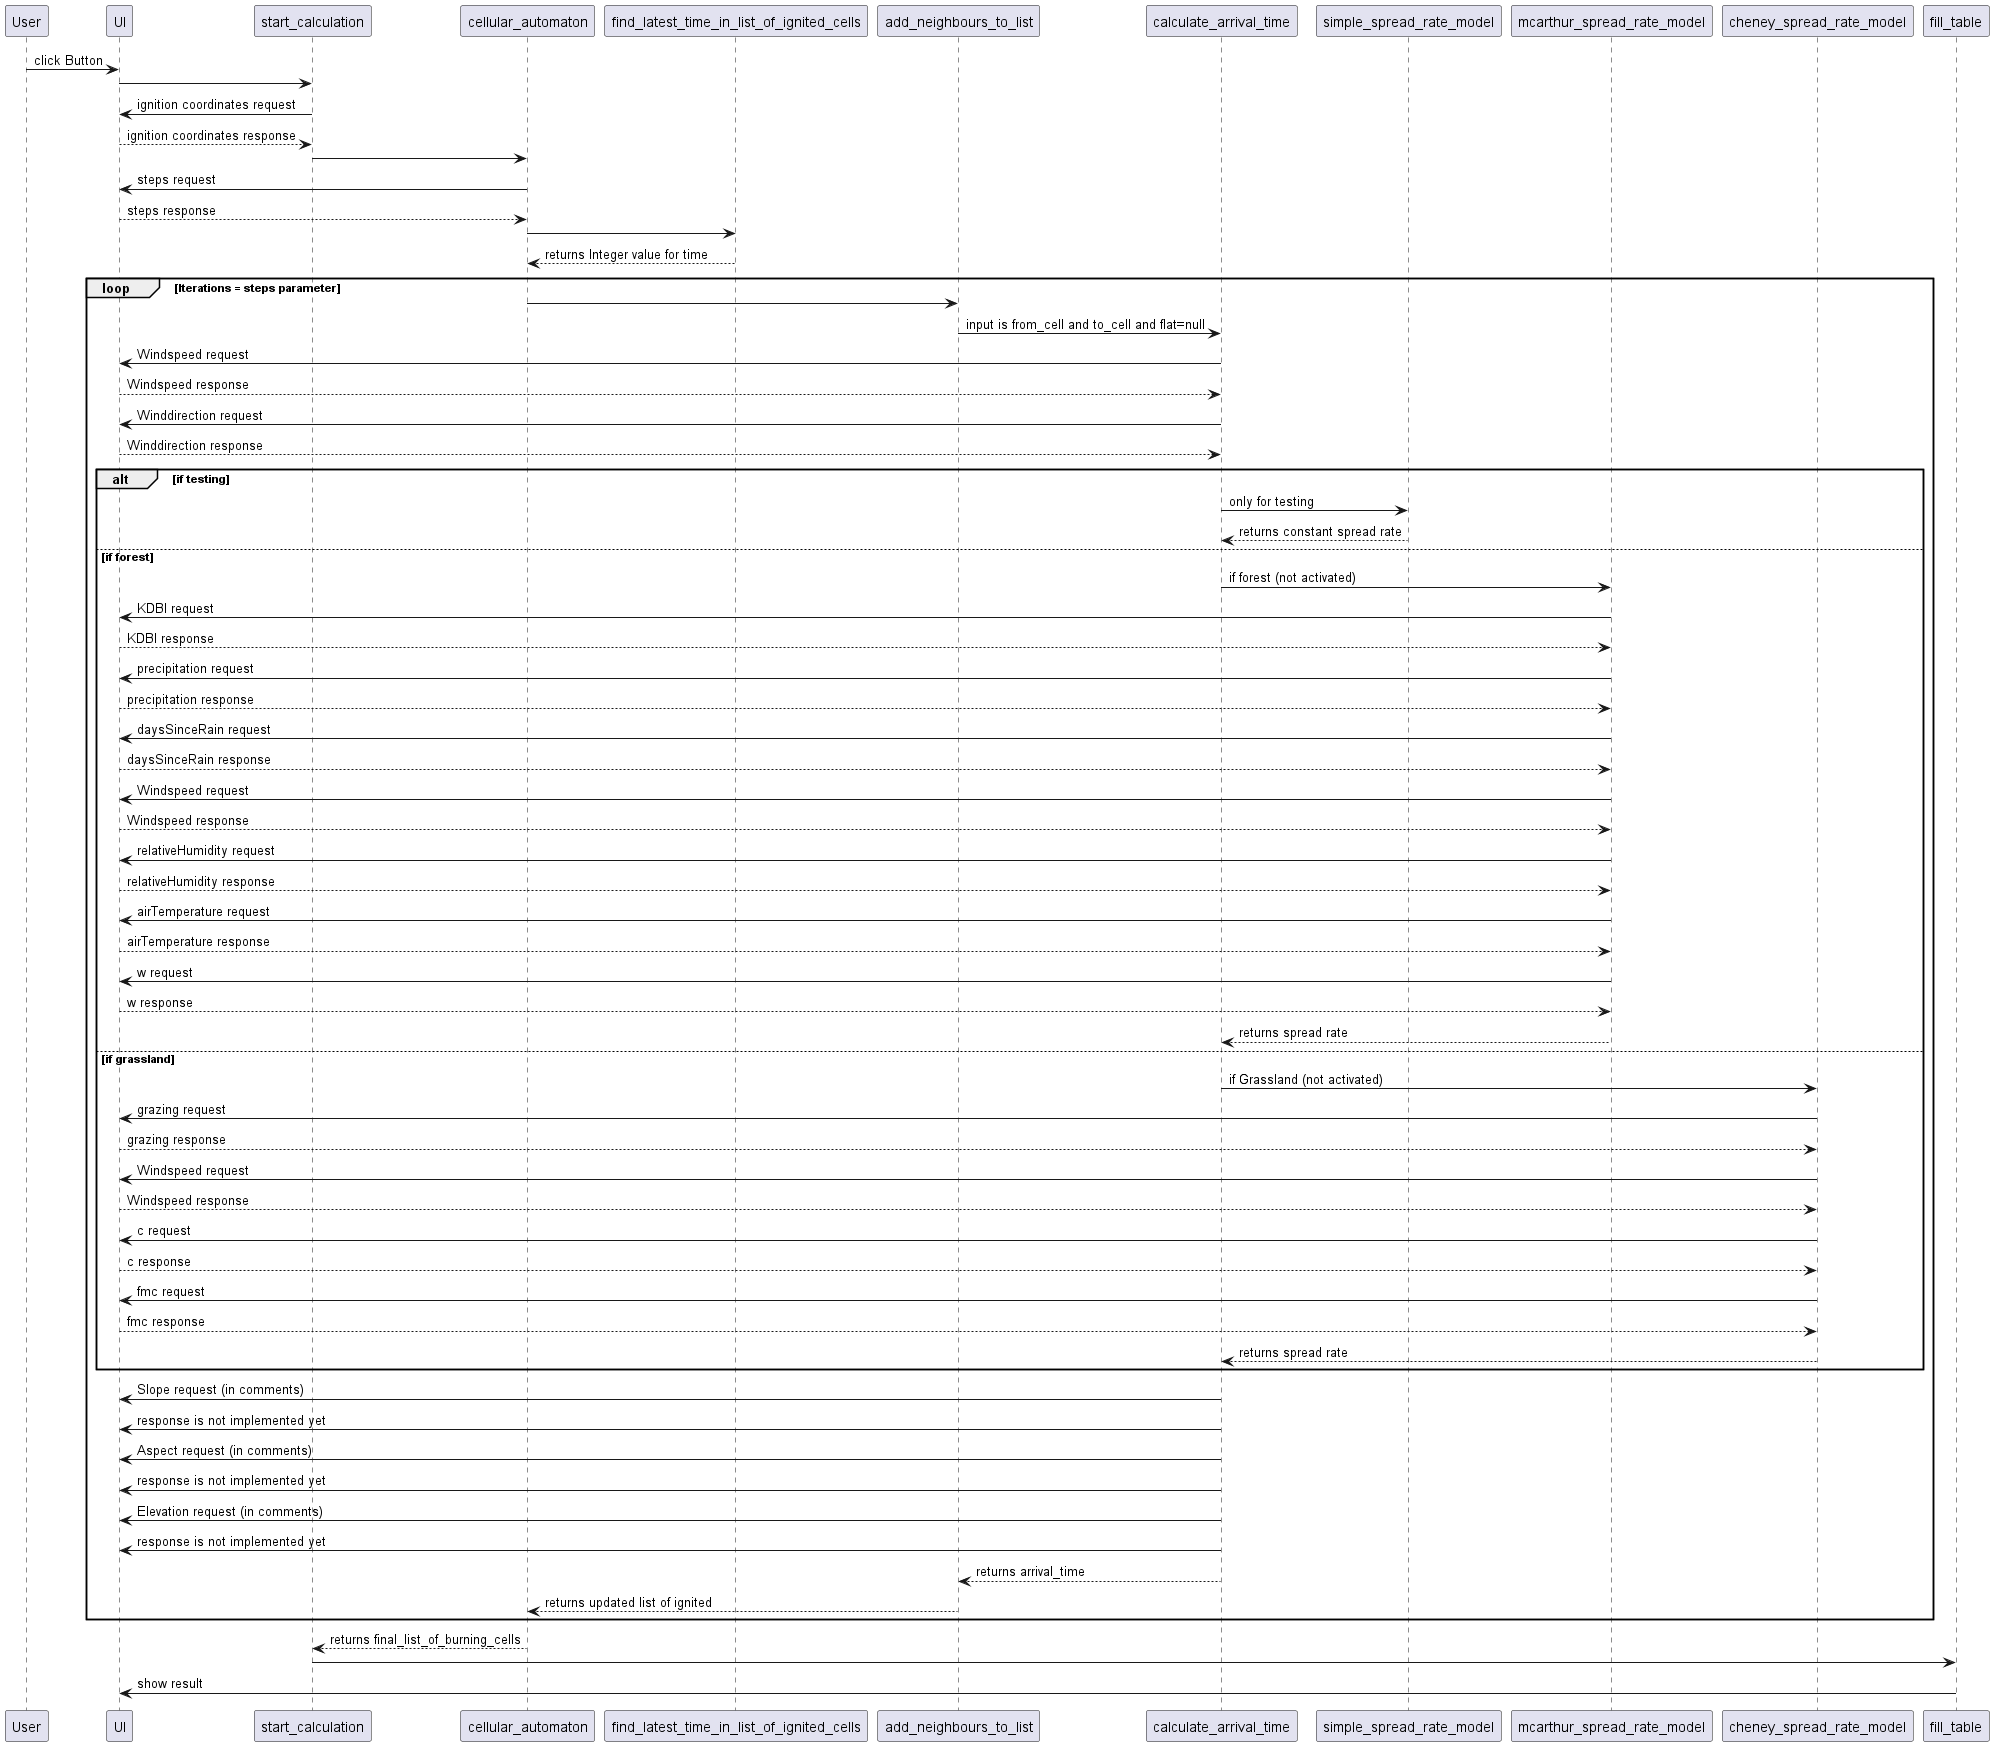

The diagram above was rendered by PlantUML. Its source (embedded in the PNG):
@startuml
'skinparam backgroundColor #EEEBDC

/'
use for testing plantUML:
https://www.plantuml.com/plantuml/uml
'/


User -> UI: click Button
UI -> start_calculation
start_calculation -> UI: ignition coordinates request
start_calculation <-- UI: ignition coordinates response
start_calculation -> cellular_automaton

cellular_automaton -> UI: steps request
cellular_automaton <-- UI: steps response
cellular_automaton -> find_latest_time_in_list_of_ignited_cells
cellular_automaton <-- find_latest_time_in_list_of_ignited_cells: returns Integer value for time

loop Iterations = steps parameter

cellular_automaton -> add_neighbours_to_list

add_neighbours_to_list -> calculate_arrival_time: input is from_cell and to_cell and flat=null 


calculate_arrival_time -> UI: Windspeed request
calculate_arrival_time <-- UI: Windspeed response
calculate_arrival_time -> UI: Winddirection request
calculate_arrival_time <-- UI: Winddirection response
alt if testing
calculate_arrival_time -> simple_spread_rate_model: only for testing
calculate_arrival_time <-- simple_spread_rate_model: returns constant spread rate
else if forest
calculate_arrival_time -> mcarthur_spread_rate_model: if forest (not activated)
mcarthur_spread_rate_model -> UI: KDBI request
mcarthur_spread_rate_model <-- UI: KDBI response
mcarthur_spread_rate_model -> UI: precipitation request
mcarthur_spread_rate_model <-- UI: precipitation response
mcarthur_spread_rate_model -> UI: daysSinceRain request
mcarthur_spread_rate_model <-- UI: daysSinceRain response
mcarthur_spread_rate_model -> UI: Windspeed request
mcarthur_spread_rate_model <-- UI: Windspeed response
mcarthur_spread_rate_model -> UI: relativeHumidity request
mcarthur_spread_rate_model <-- UI: relativeHumidity response
mcarthur_spread_rate_model -> UI: airTemperature request
mcarthur_spread_rate_model <-- UI: airTemperature response
mcarthur_spread_rate_model -> UI: w request
mcarthur_spread_rate_model <-- UI: w response
calculate_arrival_time <-- mcarthur_spread_rate_model: returns spread rate
else if grassland
calculate_arrival_time -> cheney_spread_rate_model: if Grassland (not activated)
cheney_spread_rate_model -> UI: grazing request
cheney_spread_rate_model <-- UI: grazing response
cheney_spread_rate_model -> UI: Windspeed request
cheney_spread_rate_model <-- UI: Windspeed response
cheney_spread_rate_model -> UI: c request
cheney_spread_rate_model <-- UI: c response
cheney_spread_rate_model -> UI: fmc request
cheney_spread_rate_model <-- UI: fmc response
calculate_arrival_time <-- cheney_spread_rate_model: returns spread rate
end
calculate_arrival_time -> UI: Slope request (in comments)
calculate_arrival_time -> UI: response is not implemented yet
calculate_arrival_time -> UI: Aspect request (in comments)
calculate_arrival_time -> UI: response is not implemented yet
calculate_arrival_time -> UI: Elevation request (in comments)
calculate_arrival_time -> UI: response is not implemented yet


add_neighbours_to_list <-- calculate_arrival_time: returns arrival_time


cellular_automaton <-- add_neighbours_to_list: returns updated list of ignited 
end



start_calculation <-- cellular_automaton: returns final_list_of_burning_cells


start_calculation -> fill_table
fill_table -> UI: show result
@enduml